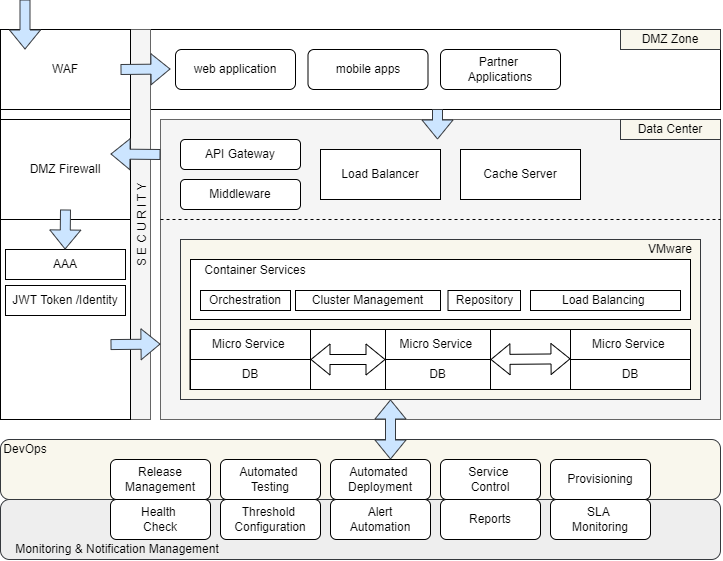

The diagram above was exported from draw.io. Its source (the exported page's mxGraphModel, read from the mxfile embedded in the PNG):
<mxGraphModel dx="1021" dy="500" grid="1" gridSize="10" guides="1" tooltips="1" connect="1" arrows="1" fold="1" page="1" pageScale="1" pageWidth="850" pageHeight="1100" math="0" shadow="0">
  <root>
    <mxCell id="0" />
    <mxCell id="1" parent="0" />
    <mxCell id="GcKEGCtWqoEoZJy-rh-j-1" value="" style="rounded=0;whiteSpace=wrap;html=1;" vertex="1" parent="1">
      <mxGeometry x="40" y="90" width="720" height="80" as="geometry" />
    </mxCell>
    <mxCell id="GcKEGCtWqoEoZJy-rh-j-2" value="DMZ Zone" style="text;html=1;align=center;verticalAlign=middle;whiteSpace=wrap;rounded=0;fillColor=#f9f7ed;strokeColor=#36393d;" vertex="1" parent="1">
      <mxGeometry x="660" y="90" width="100" height="20" as="geometry" />
    </mxCell>
    <mxCell id="GcKEGCtWqoEoZJy-rh-j-3" value="web application" style="rounded=1;whiteSpace=wrap;html=1;" vertex="1" parent="1">
      <mxGeometry x="215" y="110" width="120" height="40" as="geometry" />
    </mxCell>
    <mxCell id="GcKEGCtWqoEoZJy-rh-j-5" value="mobile apps" style="rounded=1;whiteSpace=wrap;html=1;" vertex="1" parent="1">
      <mxGeometry x="347.5" y="110" width="120" height="40" as="geometry" />
    </mxCell>
    <mxCell id="GcKEGCtWqoEoZJy-rh-j-6" value="" style="rounded=0;whiteSpace=wrap;html=1;fillColor=#f5f5f5;strokeColor=#666666;fontColor=#333333;" vertex="1" parent="1">
      <mxGeometry x="200" y="180" width="560" height="300" as="geometry" />
    </mxCell>
    <mxCell id="GcKEGCtWqoEoZJy-rh-j-7" value="Data Center" style="text;html=1;strokeColor=#36393d;fillColor=#f9f7ed;align=center;verticalAlign=middle;whiteSpace=wrap;rounded=0;" vertex="1" parent="1">
      <mxGeometry x="660" y="180" width="100" height="20" as="geometry" />
    </mxCell>
    <mxCell id="GcKEGCtWqoEoZJy-rh-j-8" value="API Gateway" style="rounded=1;whiteSpace=wrap;html=1;" vertex="1" parent="1">
      <mxGeometry x="220" y="200" width="120" height="30" as="geometry" />
    </mxCell>
    <mxCell id="GcKEGCtWqoEoZJy-rh-j-9" value="Middleware" style="rounded=1;whiteSpace=wrap;html=1;" vertex="1" parent="1">
      <mxGeometry x="220" y="240" width="120" height="30" as="geometry" />
    </mxCell>
    <mxCell id="GcKEGCtWqoEoZJy-rh-j-10" value="Load Balancer" style="rounded=0;whiteSpace=wrap;html=1;" vertex="1" parent="1">
      <mxGeometry x="360" y="210" width="120" height="50" as="geometry" />
    </mxCell>
    <mxCell id="GcKEGCtWqoEoZJy-rh-j-11" value="Cache Server" style="rounded=0;whiteSpace=wrap;html=1;" vertex="1" parent="1">
      <mxGeometry x="500" y="210" width="120" height="50" as="geometry" />
    </mxCell>
    <mxCell id="GcKEGCtWqoEoZJy-rh-j-12" value="" style="rounded=0;whiteSpace=wrap;html=1;fillColor=#f9f7ed;strokeColor=#36393d;" vertex="1" parent="1">
      <mxGeometry x="220" y="300" width="520" height="160" as="geometry" />
    </mxCell>
    <mxCell id="GcKEGCtWqoEoZJy-rh-j-13" value="VMware" style="text;html=1;strokeColor=none;fillColor=none;align=center;verticalAlign=middle;whiteSpace=wrap;rounded=0;" vertex="1" parent="1">
      <mxGeometry x="690" y="300" width="40" height="20" as="geometry" />
    </mxCell>
    <mxCell id="GcKEGCtWqoEoZJy-rh-j-14" value="" style="rounded=0;whiteSpace=wrap;html=1;fillColor=#f5f5f5;strokeColor=#666666;fontColor=#333333;" vertex="1" parent="1">
      <mxGeometry x="40" y="90" width="150" height="390" as="geometry" />
    </mxCell>
    <mxCell id="GcKEGCtWqoEoZJy-rh-j-15" value="S E C U R I T Y" style="text;html=1;strokeColor=none;fillColor=none;align=center;verticalAlign=middle;whiteSpace=wrap;rounded=0;rotation=-90;" vertex="1" parent="1">
      <mxGeometry x="-9.5" y="275.5" width="381" height="20" as="geometry" />
    </mxCell>
    <mxCell id="GcKEGCtWqoEoZJy-rh-j-16" value="" style="rounded=0;whiteSpace=wrap;html=1;" vertex="1" parent="1">
      <mxGeometry x="40" y="160" width="130" height="320" as="geometry" />
    </mxCell>
    <mxCell id="GcKEGCtWqoEoZJy-rh-j-17" value="" style="endArrow=none;dashed=1;html=1;entryX=1;entryY=0.5;entryDx=0;entryDy=0;" edge="1" parent="1">
      <mxGeometry width="50" height="50" relative="1" as="geometry">
        <mxPoint x="200" y="280" as="sourcePoint" />
        <mxPoint x="760" y="280" as="targetPoint" />
      </mxGeometry>
    </mxCell>
    <mxCell id="GcKEGCtWqoEoZJy-rh-j-19" value="DMZ Firewall" style="rounded=0;whiteSpace=wrap;html=1;" vertex="1" parent="1">
      <mxGeometry x="40" y="180" width="130" height="100" as="geometry" />
    </mxCell>
    <mxCell id="GcKEGCtWqoEoZJy-rh-j-18" value="WAF" style="rounded=0;whiteSpace=wrap;html=1;" vertex="1" parent="1">
      <mxGeometry x="40" y="90" width="130" height="80" as="geometry" />
    </mxCell>
    <mxCell id="GcKEGCtWqoEoZJy-rh-j-20" value="AAA" style="rounded=0;whiteSpace=wrap;html=1;" vertex="1" parent="1">
      <mxGeometry x="45" y="310" width="120" height="30" as="geometry" />
    </mxCell>
    <mxCell id="GcKEGCtWqoEoZJy-rh-j-21" value="JWT Token /Identity" style="rounded=0;whiteSpace=wrap;html=1;" vertex="1" parent="1">
      <mxGeometry x="45" y="346" width="120" height="30" as="geometry" />
    </mxCell>
    <mxCell id="GcKEGCtWqoEoZJy-rh-j-22" value="" style="rounded=0;whiteSpace=wrap;html=1;" vertex="1" parent="1">
      <mxGeometry x="230" y="320" width="500" height="60" as="geometry" />
    </mxCell>
    <mxCell id="GcKEGCtWqoEoZJy-rh-j-23" value="Container Services" style="text;html=1;strokeColor=none;fillColor=none;align=center;verticalAlign=middle;whiteSpace=wrap;rounded=0;" vertex="1" parent="1">
      <mxGeometry x="230" y="321" width="130" height="20" as="geometry" />
    </mxCell>
    <mxCell id="GcKEGCtWqoEoZJy-rh-j-24" value="Orchestration" style="rounded=0;whiteSpace=wrap;html=1;" vertex="1" parent="1">
      <mxGeometry x="240" y="351" width="90" height="20" as="geometry" />
    </mxCell>
    <mxCell id="GcKEGCtWqoEoZJy-rh-j-25" value="Cluster Management" style="rounded=0;whiteSpace=wrap;html=1;" vertex="1" parent="1">
      <mxGeometry x="335" y="351" width="145" height="20" as="geometry" />
    </mxCell>
    <mxCell id="GcKEGCtWqoEoZJy-rh-j-26" value="Repository" style="rounded=0;whiteSpace=wrap;html=1;" vertex="1" parent="1">
      <mxGeometry x="487.5" y="351" width="72.5" height="20" as="geometry" />
    </mxCell>
    <mxCell id="GcKEGCtWqoEoZJy-rh-j-27" value="Load Balancing&amp;nbsp;" style="rounded=0;whiteSpace=wrap;html=1;" vertex="1" parent="1">
      <mxGeometry x="570" y="351" width="150" height="20" as="geometry" />
    </mxCell>
    <mxCell id="GcKEGCtWqoEoZJy-rh-j-28" value="" style="rounded=0;whiteSpace=wrap;html=1;" vertex="1" parent="1">
      <mxGeometry x="229.5" y="390" width="500" height="60" as="geometry" />
    </mxCell>
    <mxCell id="GcKEGCtWqoEoZJy-rh-j-29" value="Micro Service&amp;nbsp;" style="rounded=0;whiteSpace=wrap;html=1;" vertex="1" parent="1">
      <mxGeometry x="230" y="390" width="120" height="30" as="geometry" />
    </mxCell>
    <mxCell id="GcKEGCtWqoEoZJy-rh-j-30" value="DB" style="rounded=0;whiteSpace=wrap;html=1;" vertex="1" parent="1">
      <mxGeometry x="230" y="420" width="120" height="30" as="geometry" />
    </mxCell>
    <mxCell id="GcKEGCtWqoEoZJy-rh-j-31" value="Micro Service&amp;nbsp;" style="rounded=0;whiteSpace=wrap;html=1;" vertex="1" parent="1">
      <mxGeometry x="425" y="390" width="105" height="30" as="geometry" />
    </mxCell>
    <mxCell id="GcKEGCtWqoEoZJy-rh-j-32" value="DB" style="rounded=0;whiteSpace=wrap;html=1;" vertex="1" parent="1">
      <mxGeometry x="425" y="420" width="105" height="30" as="geometry" />
    </mxCell>
    <mxCell id="GcKEGCtWqoEoZJy-rh-j-33" value="Micro Service&amp;nbsp;" style="rounded=0;whiteSpace=wrap;html=1;" vertex="1" parent="1">
      <mxGeometry x="610" y="390" width="120" height="30" as="geometry" />
    </mxCell>
    <mxCell id="GcKEGCtWqoEoZJy-rh-j-34" value="DB" style="rounded=0;whiteSpace=wrap;html=1;" vertex="1" parent="1">
      <mxGeometry x="610" y="420" width="120" height="30" as="geometry" />
    </mxCell>
    <mxCell id="GcKEGCtWqoEoZJy-rh-j-36" value="" style="rounded=1;whiteSpace=wrap;html=1;fillColor=#f9f7ed;strokeColor=#36393d;" vertex="1" parent="1">
      <mxGeometry x="40" y="500" width="720" height="60" as="geometry" />
    </mxCell>
    <mxCell id="GcKEGCtWqoEoZJy-rh-j-37" value="" style="rounded=1;whiteSpace=wrap;html=1;fillColor=#eeeeee;strokeColor=#36393d;" vertex="1" parent="1">
      <mxGeometry x="40" y="560" width="720" height="60" as="geometry" />
    </mxCell>
    <mxCell id="GcKEGCtWqoEoZJy-rh-j-38" value="DevOps" style="text;html=1;strokeColor=none;fillColor=none;align=center;verticalAlign=middle;whiteSpace=wrap;rounded=0;" vertex="1" parent="1">
      <mxGeometry x="45" y="500" width="40" height="20" as="geometry" />
    </mxCell>
    <mxCell id="GcKEGCtWqoEoZJy-rh-j-39" value="Monitoring &amp;amp; Notification Management" style="text;html=1;strokeColor=none;fillColor=none;align=center;verticalAlign=middle;whiteSpace=wrap;rounded=0;" vertex="1" parent="1">
      <mxGeometry x="54" y="600" width="206" height="20" as="geometry" />
    </mxCell>
    <mxCell id="GcKEGCtWqoEoZJy-rh-j-40" value="Release&lt;br&gt;Management" style="rounded=1;whiteSpace=wrap;html=1;" vertex="1" parent="1">
      <mxGeometry x="150" y="520" width="100" height="40" as="geometry" />
    </mxCell>
    <mxCell id="GcKEGCtWqoEoZJy-rh-j-42" value="Automated&amp;nbsp;&lt;br&gt;Testing" style="rounded=1;whiteSpace=wrap;html=1;" vertex="1" parent="1">
      <mxGeometry x="260" y="520" width="100" height="40" as="geometry" />
    </mxCell>
    <mxCell id="GcKEGCtWqoEoZJy-rh-j-43" value="Automated&amp;nbsp;&lt;br&gt;Deployment" style="rounded=1;whiteSpace=wrap;html=1;" vertex="1" parent="1">
      <mxGeometry x="370" y="520" width="100" height="40" as="geometry" />
    </mxCell>
    <mxCell id="GcKEGCtWqoEoZJy-rh-j-44" value="Service&amp;nbsp;&lt;br&gt;Control" style="rounded=1;whiteSpace=wrap;html=1;" vertex="1" parent="1">
      <mxGeometry x="480" y="520" width="100" height="40" as="geometry" />
    </mxCell>
    <mxCell id="GcKEGCtWqoEoZJy-rh-j-45" value="Provisioning" style="rounded=1;whiteSpace=wrap;html=1;" vertex="1" parent="1">
      <mxGeometry x="590" y="520" width="100" height="40" as="geometry" />
    </mxCell>
    <mxCell id="GcKEGCtWqoEoZJy-rh-j-46" value="Health&amp;nbsp;&lt;br&gt;Check" style="rounded=1;whiteSpace=wrap;html=1;" vertex="1" parent="1">
      <mxGeometry x="150" y="560" width="100" height="40" as="geometry" />
    </mxCell>
    <mxCell id="GcKEGCtWqoEoZJy-rh-j-47" value="Threshold&amp;nbsp;&lt;br&gt;Configuration" style="rounded=1;whiteSpace=wrap;html=1;" vertex="1" parent="1">
      <mxGeometry x="260" y="560" width="100" height="40" as="geometry" />
    </mxCell>
    <mxCell id="GcKEGCtWqoEoZJy-rh-j-48" value="Alert&lt;br&gt;Automation" style="rounded=1;whiteSpace=wrap;html=1;" vertex="1" parent="1">
      <mxGeometry x="370" y="560" width="100" height="40" as="geometry" />
    </mxCell>
    <mxCell id="GcKEGCtWqoEoZJy-rh-j-49" value="Reports" style="rounded=1;whiteSpace=wrap;html=1;" vertex="1" parent="1">
      <mxGeometry x="480" y="560" width="100" height="40" as="geometry" />
    </mxCell>
    <mxCell id="GcKEGCtWqoEoZJy-rh-j-50" value="SLA &lt;br&gt;Monitoring" style="rounded=1;whiteSpace=wrap;html=1;" vertex="1" parent="1">
      <mxGeometry x="590" y="560" width="100" height="40" as="geometry" />
    </mxCell>
    <mxCell id="GcKEGCtWqoEoZJy-rh-j-51" value="Partner&amp;nbsp;&lt;br&gt;Applications" style="rounded=1;whiteSpace=wrap;html=1;" vertex="1" parent="1">
      <mxGeometry x="480" y="110" width="120" height="40" as="geometry" />
    </mxCell>
    <mxCell id="GcKEGCtWqoEoZJy-rh-j-52" value="" style="shape=flexArrow;endArrow=classic;startArrow=classic;html=1;entryX=0;entryY=0;entryDx=0;entryDy=0;exitX=1;exitY=0;exitDx=0;exitDy=0;" edge="1" parent="1" source="GcKEGCtWqoEoZJy-rh-j-30" target="GcKEGCtWqoEoZJy-rh-j-32">
      <mxGeometry width="100" height="100" relative="1" as="geometry">
        <mxPoint x="360" y="420" as="sourcePoint" />
        <mxPoint x="440" y="380" as="targetPoint" />
      </mxGeometry>
    </mxCell>
    <mxCell id="GcKEGCtWqoEoZJy-rh-j-53" value="" style="shape=flexArrow;endArrow=classic;startArrow=classic;html=1;entryX=0;entryY=0;entryDx=0;entryDy=0;exitX=1;exitY=1;exitDx=0;exitDy=0;" edge="1" parent="1" source="GcKEGCtWqoEoZJy-rh-j-31">
      <mxGeometry width="100" height="100" relative="1" as="geometry">
        <mxPoint x="535" y="419.31" as="sourcePoint" />
        <mxPoint x="610" y="419.31" as="targetPoint" />
      </mxGeometry>
    </mxCell>
    <mxCell id="GcKEGCtWqoEoZJy-rh-j-54" value="" style="shape=flexArrow;endArrow=classic;html=1;fillColor=#cce5ff;strokeColor=#36393d;" edge="1" parent="1">
      <mxGeometry width="50" height="50" relative="1" as="geometry">
        <mxPoint x="64.5" y="60" as="sourcePoint" />
        <mxPoint x="64.5" y="110" as="targetPoint" />
      </mxGeometry>
    </mxCell>
    <mxCell id="GcKEGCtWqoEoZJy-rh-j-55" value="" style="shape=flexArrow;endArrow=classic;html=1;fillColor=#cce5ff;strokeColor=#36393d;" edge="1" parent="1">
      <mxGeometry width="50" height="50" relative="1" as="geometry">
        <mxPoint x="160" y="130" as="sourcePoint" />
        <mxPoint x="210" y="129.5" as="targetPoint" />
      </mxGeometry>
    </mxCell>
    <mxCell id="GcKEGCtWqoEoZJy-rh-j-56" value="" style="shape=flexArrow;endArrow=classic;html=1;fillColor=#cce5ff;strokeColor=#36393d;" edge="1" parent="1">
      <mxGeometry width="50" height="50" relative="1" as="geometry">
        <mxPoint x="477" y="169.5" as="sourcePoint" />
        <mxPoint x="477" y="200" as="targetPoint" />
      </mxGeometry>
    </mxCell>
    <mxCell id="GcKEGCtWqoEoZJy-rh-j-57" value="" style="shape=flexArrow;endArrow=classic;html=1;fillColor=#cce5ff;strokeColor=#36393d;" edge="1" parent="1">
      <mxGeometry width="50" height="50" relative="1" as="geometry">
        <mxPoint x="200" y="215" as="sourcePoint" />
        <mxPoint x="150" y="214.5" as="targetPoint" />
      </mxGeometry>
    </mxCell>
    <mxCell id="GcKEGCtWqoEoZJy-rh-j-58" value="" style="shape=flexArrow;endArrow=classic;html=1;fillColor=#cce5ff;strokeColor=#36393d;" edge="1" parent="1">
      <mxGeometry width="50" height="50" relative="1" as="geometry">
        <mxPoint x="105" y="270" as="sourcePoint" />
        <mxPoint x="104.58" y="310" as="targetPoint" />
      </mxGeometry>
    </mxCell>
    <mxCell id="GcKEGCtWqoEoZJy-rh-j-60" value="" style="shape=flexArrow;endArrow=classic;html=1;fillColor=#cce5ff;strokeColor=#36393d;" edge="1" parent="1">
      <mxGeometry width="50" height="50" relative="1" as="geometry">
        <mxPoint x="150" y="405.08" as="sourcePoint" />
        <mxPoint x="200" y="404.5799999999999" as="targetPoint" />
      </mxGeometry>
    </mxCell>
    <mxCell id="GcKEGCtWqoEoZJy-rh-j-61" value="" style="shape=flexArrow;endArrow=classic;html=1;fillColor=#cce5ff;strokeColor=#36393d;startArrow=block;exitX=0.5;exitY=1;exitDx=0;exitDy=0;entryX=0;entryY=0;entryDx=0;entryDy=0;" edge="1" parent="1">
      <mxGeometry width="50" height="50" relative="1" as="geometry">
        <mxPoint x="430" y="460" as="sourcePoint" />
        <mxPoint x="430" y="520" as="targetPoint" />
      </mxGeometry>
    </mxCell>
  </root>
</mxGraphModel>